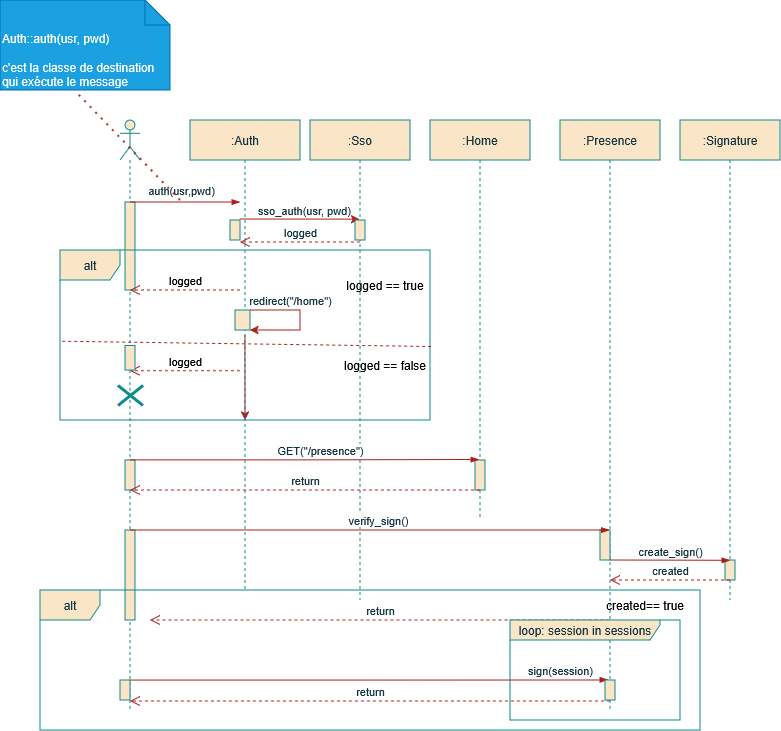

The diagram above was exported from draw.io. Its source (the exported page's mxGraphModel, read from the mxfile embedded in the PNG):
<mxGraphModel dx="697" dy="390" grid="1" gridSize="10" guides="1" tooltips="1" connect="1" arrows="1" fold="1" page="1" pageScale="1" pageWidth="827" pageHeight="1169" math="0" shadow="0">
  <root>
    <mxCell id="WIyWlLk6GJQsqaUBKTNV-0" />
    <mxCell id="WIyWlLk6GJQsqaUBKTNV-1" parent="WIyWlLk6GJQsqaUBKTNV-0" />
    <mxCell id="a_G55bwIaPAo4lLbhP7K-24" edge="1" parent="WIyWlLk6GJQsqaUBKTNV-1" style="edgeStyle=elbowEdgeStyle;rounded=0;orthogonalLoop=1;jettySize=auto;html=1;elbow=vertical;curved=0;strokeColor=#A8201A;fontColor=#143642;fillColor=#FAE5C7;">
      <mxGeometry relative="1" as="geometry">
        <mxPoint x="349.8103448275863" y="299" as="sourcePoint" />
        <mxPoint x="469.5000000000002" y="299" as="targetPoint" />
      </mxGeometry>
    </mxCell>
    <mxCell id="a_G55bwIaPAo4lLbhP7K-25" connectable="0" parent="a_G55bwIaPAo4lLbhP7K-24" style="edgeLabel;html=1;align=center;verticalAlign=middle;resizable=0;points=[];strokeColor=#0F8B8D;fontColor=#143642;fillColor=#FAE5C7;" value="sso_auth(usr, pwd)" vertex="1">
      <mxGeometry relative="1" x="-0.3497" as="geometry">
        <mxPoint x="25" y="-9" as="offset" />
      </mxGeometry>
    </mxCell>
    <mxCell id="a_G55bwIaPAo4lLbhP7K-68" edge="1" parent="WIyWlLk6GJQsqaUBKTNV-1" source="a_G55bwIaPAo4lLbhP7K-12" style="edgeStyle=elbowEdgeStyle;rounded=0;orthogonalLoop=1;jettySize=auto;html=1;elbow=vertical;curved=0;strokeColor=#A8201A;fontColor=#143642;fillColor=#FAE5C7;" target="a_G55bwIaPAo4lLbhP7K-30">
      <mxGeometry relative="1" as="geometry" />
    </mxCell>
    <mxCell id="a_G55bwIaPAo4lLbhP7K-12" parent="WIyWlLk6GJQsqaUBKTNV-1" style="shape=umlLifeline;perimeter=lifelinePerimeter;whiteSpace=wrap;html=1;container=1;dropTarget=0;collapsible=0;recursiveResize=0;outlineConnect=0;portConstraint=eastwest;newEdgeStyle={&quot;edgeStyle&quot;:&quot;elbowEdgeStyle&quot;,&quot;elbow&quot;:&quot;vertical&quot;,&quot;curved&quot;:0,&quot;rounded&quot;:0};strokeColor=#0F8B8D;fontColor=#143642;fillColor=#FAE5C7;" value=":Auth" vertex="1">
      <mxGeometry height="470" width="110" x="300" y="200" as="geometry" />
    </mxCell>
    <mxCell id="a_G55bwIaPAo4lLbhP7K-42" parent="a_G55bwIaPAo4lLbhP7K-12" style="html=1;points=[[0,0,0,0,5],[0,1,0,0,-5],[1,0,0,0,5],[1,1,0,0,-5]];perimeter=orthogonalPerimeter;outlineConnect=0;targetShapes=umlLifeline;portConstraint=eastwest;newEdgeStyle={&quot;curved&quot;:0,&quot;rounded&quot;:0};strokeColor=#0F8B8D;fontColor=#143642;fillColor=#FAE5C7;" value="" vertex="1">
      <mxGeometry height="20" width="15" x="45" y="190" as="geometry" />
    </mxCell>
    <mxCell id="a_G55bwIaPAo4lLbhP7K-71" edge="1" parent="a_G55bwIaPAo4lLbhP7K-12" source="a_G55bwIaPAo4lLbhP7K-42" style="endArrow=classic;html=1;rounded=0;strokeColor=#A8201A;fontColor=#143642;fillColor=#FAE5C7;" target="a_G55bwIaPAo4lLbhP7K-42" value="">
      <mxGeometry height="50" relative="1" width="50" as="geometry">
        <Array as="points">
          <mxPoint x="110" y="200" />
        </Array>
        <mxPoint x="30" y="250" as="sourcePoint" />
        <mxPoint x="80" y="200" as="targetPoint" />
      </mxGeometry>
    </mxCell>
    <mxCell id="a_G55bwIaPAo4lLbhP7K-72" connectable="0" parent="a_G55bwIaPAo4lLbhP7K-71" style="edgeLabel;html=1;align=center;verticalAlign=middle;resizable=0;points=[];strokeColor=#0F8B8D;fontColor=#143642;fillColor=#FAE5C7;" value="redirect(&quot;/home&quot;)" vertex="1">
      <mxGeometry relative="1" x="-0.506" as="geometry">
        <mxPoint x="10" y="-10" as="offset" />
      </mxGeometry>
    </mxCell>
    <mxCell id="a_G55bwIaPAo4lLbhP7K-13" parent="WIyWlLk6GJQsqaUBKTNV-1" style="shape=umlLifeline;perimeter=lifelinePerimeter;whiteSpace=wrap;html=1;container=1;dropTarget=0;collapsible=0;recursiveResize=0;outlineConnect=0;portConstraint=eastwest;newEdgeStyle={&quot;edgeStyle&quot;:&quot;elbowEdgeStyle&quot;,&quot;elbow&quot;:&quot;vertical&quot;,&quot;curved&quot;:0,&quot;rounded&quot;:0};strokeColor=#0F8B8D;fontColor=#143642;fillColor=#FAE5C7;" value=":Sso" vertex="1">
      <mxGeometry height="480" width="100" x="420" y="200" as="geometry" />
    </mxCell>
    <mxCell id="a_G55bwIaPAo4lLbhP7K-43" parent="a_G55bwIaPAo4lLbhP7K-13" style="html=1;points=[[0,0,0,0,5],[0,1,0,0,-5],[1,0,0,0,5],[1,1,0,0,-5]];perimeter=orthogonalPerimeter;outlineConnect=0;targetShapes=umlLifeline;portConstraint=eastwest;newEdgeStyle={&quot;curved&quot;:0,&quot;rounded&quot;:0};strokeColor=#0F8B8D;fontColor=#143642;fillColor=#FAE5C7;" value="" vertex="1">
      <mxGeometry height="20" width="10" x="45" y="100" as="geometry" />
    </mxCell>
    <mxCell id="a_G55bwIaPAo4lLbhP7K-14" parent="WIyWlLk6GJQsqaUBKTNV-1" style="shape=umlLifeline;perimeter=lifelinePerimeter;whiteSpace=wrap;html=1;container=1;dropTarget=0;collapsible=0;recursiveResize=0;outlineConnect=0;portConstraint=eastwest;newEdgeStyle={&quot;edgeStyle&quot;:&quot;elbowEdgeStyle&quot;,&quot;elbow&quot;:&quot;vertical&quot;,&quot;curved&quot;:0,&quot;rounded&quot;:0};strokeColor=#0F8B8D;fontColor=#143642;fillColor=#FAE5C7;" value=":Home" vertex="1">
      <mxGeometry height="400" width="100" x="540" y="200" as="geometry" />
    </mxCell>
    <mxCell id="a_G55bwIaPAo4lLbhP7K-47" parent="a_G55bwIaPAo4lLbhP7K-14" style="html=1;points=[[0,0,0,0,5],[0,1,0,0,-5],[1,0,0,0,5],[1,1,0,0,-5]];perimeter=orthogonalPerimeter;outlineConnect=0;targetShapes=umlLifeline;portConstraint=eastwest;newEdgeStyle={&quot;curved&quot;:0,&quot;rounded&quot;:0};strokeColor=#0F8B8D;fontColor=#143642;fillColor=#FAE5C7;" value="" vertex="1">
      <mxGeometry height="30" width="10" x="45" y="340" as="geometry" />
    </mxCell>
    <mxCell id="a_G55bwIaPAo4lLbhP7K-15" parent="WIyWlLk6GJQsqaUBKTNV-1" style="shape=umlLifeline;perimeter=lifelinePerimeter;whiteSpace=wrap;html=1;container=1;dropTarget=0;collapsible=0;recursiveResize=0;outlineConnect=0;portConstraint=eastwest;newEdgeStyle={&quot;edgeStyle&quot;:&quot;elbowEdgeStyle&quot;,&quot;elbow&quot;:&quot;vertical&quot;,&quot;curved&quot;:0,&quot;rounded&quot;:0};strokeColor=#0F8B8D;fontColor=#143642;fillColor=#FAE5C7;" value=":Presence" vertex="1">
      <mxGeometry height="590" width="100" x="670" y="200" as="geometry" />
    </mxCell>
    <mxCell id="a_G55bwIaPAo4lLbhP7K-55" parent="a_G55bwIaPAo4lLbhP7K-15" style="html=1;points=[[0,0,0,0,5],[0,1,0,0,-5],[1,0,0,0,5],[1,1,0,0,-5]];perimeter=orthogonalPerimeter;outlineConnect=0;targetShapes=umlLifeline;portConstraint=eastwest;newEdgeStyle={&quot;curved&quot;:0,&quot;rounded&quot;:0};strokeColor=#0F8B8D;fontColor=#143642;fillColor=#FAE5C7;" value="" vertex="1">
      <mxGeometry height="30" width="10" x="40" y="410" as="geometry" />
    </mxCell>
    <mxCell id="a_G55bwIaPAo4lLbhP7K-16" parent="WIyWlLk6GJQsqaUBKTNV-1" style="shape=umlLifeline;perimeter=lifelinePerimeter;whiteSpace=wrap;html=1;container=1;dropTarget=0;collapsible=0;recursiveResize=0;outlineConnect=0;portConstraint=eastwest;newEdgeStyle={&quot;edgeStyle&quot;:&quot;elbowEdgeStyle&quot;,&quot;elbow&quot;:&quot;vertical&quot;,&quot;curved&quot;:0,&quot;rounded&quot;:0};strokeColor=#0F8B8D;fontColor=#143642;fillColor=#FAE5C7;" value=":Signature" vertex="1">
      <mxGeometry height="480" width="100" x="790" y="200" as="geometry" />
    </mxCell>
    <mxCell id="a_G55bwIaPAo4lLbhP7K-58" parent="a_G55bwIaPAo4lLbhP7K-16" style="html=1;points=[[0,0,0,0,5],[0,1,0,0,-5],[1,0,0,0,5],[1,1,0,0,-5]];perimeter=orthogonalPerimeter;outlineConnect=0;targetShapes=umlLifeline;portConstraint=eastwest;newEdgeStyle={&quot;curved&quot;:0,&quot;rounded&quot;:0};strokeColor=#0F8B8D;fontColor=#143642;fillColor=#FAE5C7;" value="" vertex="1">
      <mxGeometry height="20" width="10" x="45" y="440" as="geometry" />
    </mxCell>
    <mxCell id="a_G55bwIaPAo4lLbhP7K-17" parent="WIyWlLk6GJQsqaUBKTNV-1" style="shape=umlLifeline;perimeter=lifelinePerimeter;whiteSpace=wrap;html=1;container=1;dropTarget=0;collapsible=0;recursiveResize=0;outlineConnect=0;portConstraint=eastwest;newEdgeStyle={&quot;curved&quot;:0,&quot;rounded&quot;:0};participant=umlActor;strokeColor=#0F8B8D;fontColor=#143642;fillColor=#FAE5C7;" value="" vertex="1">
      <mxGeometry height="590" width="20" x="230" y="200" as="geometry" />
    </mxCell>
    <mxCell id="a_G55bwIaPAo4lLbhP7K-40" parent="a_G55bwIaPAo4lLbhP7K-17" style="html=1;points=[[0,0,0,0,5],[0,1,0,0,-5],[1,0,0,0,5],[1,1,0,0,-5]];perimeter=orthogonalPerimeter;outlineConnect=0;targetShapes=umlLifeline;portConstraint=eastwest;newEdgeStyle={&quot;curved&quot;:0,&quot;rounded&quot;:0};strokeColor=#0F8B8D;fontColor=#143642;fillColor=#FAE5C7;" value="" vertex="1">
      <mxGeometry height="88" width="10" x="5" y="82" as="geometry" />
    </mxCell>
    <mxCell id="a_G55bwIaPAo4lLbhP7K-45" parent="a_G55bwIaPAo4lLbhP7K-17" style="html=1;points=[[0,0,0,0,5],[0,1,0,0,-5],[1,0,0,0,5],[1,1,0,0,-5]];perimeter=orthogonalPerimeter;outlineConnect=0;targetShapes=umlLifeline;portConstraint=eastwest;newEdgeStyle={&quot;curved&quot;:0,&quot;rounded&quot;:0};strokeColor=#0F8B8D;fontColor=#143642;fillColor=#FAE5C7;" value="" vertex="1">
      <mxGeometry height="30" width="10" x="5" y="340" as="geometry" />
    </mxCell>
    <mxCell id="a_G55bwIaPAo4lLbhP7K-57" parent="a_G55bwIaPAo4lLbhP7K-17" style="html=1;points=[[0,0,0,0,5],[0,1,0,0,-5],[1,0,0,0,5],[1,1,0,0,-5]];perimeter=orthogonalPerimeter;outlineConnect=0;targetShapes=umlLifeline;portConstraint=eastwest;newEdgeStyle={&quot;curved&quot;:0,&quot;rounded&quot;:0};strokeColor=#0F8B8D;fontColor=#143642;fillColor=#FAE5C7;" value="" vertex="1">
      <mxGeometry height="90" width="10" x="5" y="410" as="geometry" />
    </mxCell>
    <mxCell id="a_G55bwIaPAo4lLbhP7K-64" parent="a_G55bwIaPAo4lLbhP7K-17" style="html=1;points=[[0,0,0,0,5],[0,1,0,0,-5],[1,0,0,0,5],[1,1,0,0,-5]];perimeter=orthogonalPerimeter;outlineConnect=0;targetShapes=umlLifeline;portConstraint=eastwest;newEdgeStyle={&quot;curved&quot;:0,&quot;rounded&quot;:0};strokeColor=#0F8B8D;fontColor=#143642;fillColor=#FAE5C7;" value="" vertex="1">
      <mxGeometry height="20" width="10" y="560" as="geometry" />
    </mxCell>
    <mxCell id="a_G55bwIaPAo4lLbhP7K-18" edge="1" parent="WIyWlLk6GJQsqaUBKTNV-1" style="edgeStyle=elbowEdgeStyle;fontSize=12;html=1;endArrow=blockThin;endFill=1;rounded=0;strokeColor=#A8201A;fontColor=#143642;fillColor=#FAE5C7;" value="">
      <mxGeometry relative="1" width="160" as="geometry">
        <mxPoint x="239.81034482758628" y="282" as="sourcePoint" />
        <mxPoint x="350" y="282" as="targetPoint" />
      </mxGeometry>
    </mxCell>
    <mxCell id="a_G55bwIaPAo4lLbhP7K-19" connectable="0" parent="a_G55bwIaPAo4lLbhP7K-18" style="edgeLabel;html=1;align=center;verticalAlign=middle;resizable=0;points=[];strokeColor=#0F8B8D;fontColor=#143642;fillColor=#FAE5C7;" value="auth(usr,pwd)" vertex="1">
      <mxGeometry relative="1" x="-0.1333" as="geometry">
        <mxPoint x="3" y="-12" as="offset" />
      </mxGeometry>
    </mxCell>
    <mxCell id="a_G55bwIaPAo4lLbhP7K-20" parent="WIyWlLk6GJQsqaUBKTNV-1" style="shape=note2;boundedLbl=1;whiteSpace=wrap;html=1;size=25;verticalAlign=top;align=left;strokeColor=#006EAF;fontColor=#ffffff;fillColor=#1ba1e2;" value="&lt;div&gt;Auth::auth(usr, pwd)&lt;/div&gt;&lt;div&gt;&lt;br&gt;&lt;/div&gt;c'est la classe de destination qui exécute le message" vertex="1">
      <mxGeometry height="90" width="170" x="110" y="80" as="geometry" />
    </mxCell>
    <mxCell id="a_G55bwIaPAo4lLbhP7K-21" edge="1" parent="WIyWlLk6GJQsqaUBKTNV-1" style="endArrow=none;dashed=1;html=1;dashPattern=1 3;strokeWidth=2;rounded=0;strokeColor=#A8201A;fontColor=#143642;fillColor=#FAE5C7;entryX=0.449;entryY=1.024;entryDx=0;entryDy=0;entryPerimeter=0;" target="a_G55bwIaPAo4lLbhP7K-20" value="">
      <mxGeometry height="50" relative="1" width="50" as="geometry">
        <mxPoint x="290" y="280" as="sourcePoint" />
        <mxPoint x="470" y="220" as="targetPoint" />
      </mxGeometry>
    </mxCell>
    <mxCell id="a_G55bwIaPAo4lLbhP7K-26" edge="1" parent="WIyWlLk6GJQsqaUBKTNV-1" style="html=1;verticalAlign=bottom;endArrow=open;dashed=1;endSize=8;curved=0;rounded=0;strokeColor=#A8201A;fontColor=#143642;fillColor=#FAE5C7;" value="logged">
      <mxGeometry relative="1" as="geometry">
        <mxPoint x="470" y="322" as="sourcePoint" />
        <mxPoint x="349.8103448275863" y="322" as="targetPoint" />
      </mxGeometry>
    </mxCell>
    <mxCell id="a_G55bwIaPAo4lLbhP7K-29" edge="1" parent="WIyWlLk6GJQsqaUBKTNV-1" style="html=1;verticalAlign=bottom;endArrow=open;dashed=1;endSize=8;curved=0;rounded=0;strokeColor=#A8201A;fontColor=#143642;fillColor=#FAE5C7;" value="&lt;span style=&quot;color: light-dark(rgb(0, 0, 0), rgb(128, 255, 0));&quot;&gt;logged&lt;/span&gt;">
      <mxGeometry relative="1" as="geometry">
        <mxPoint x="350" y="370" as="sourcePoint" />
        <mxPoint x="240" y="370" as="targetPoint" />
      </mxGeometry>
    </mxCell>
    <mxCell id="a_G55bwIaPAo4lLbhP7K-30" parent="WIyWlLk6GJQsqaUBKTNV-1" style="shape=umlFrame;whiteSpace=wrap;html=1;pointerEvents=0;strokeColor=#0F8B8D;fontColor=#143642;fillColor=#FAE5C7;" value="alt" vertex="1">
      <mxGeometry height="170" width="370" x="170" y="330" as="geometry" />
    </mxCell>
    <mxCell id="a_G55bwIaPAo4lLbhP7K-31" parent="WIyWlLk6GJQsqaUBKTNV-1" style="text;html=1;whiteSpace=wrap;strokeColor=none;fillColor=none;align=center;verticalAlign=middle;rounded=0;fontColor=#143642;" value="&lt;span style=&quot;color: light-dark(rgb(0, 0, 0), rgb(255, 0, 0));&quot;&gt;logged == false&lt;/span&gt;" vertex="1">
      <mxGeometry height="30" width="90" x="450" y="430" as="geometry" />
    </mxCell>
    <mxCell id="a_G55bwIaPAo4lLbhP7K-32" edge="1" parent="WIyWlLk6GJQsqaUBKTNV-1" style="endArrow=none;dashed=1;html=1;rounded=0;strokeColor=#A8201A;fontColor=#143642;fillColor=#FAE5C7;exitX=0.006;exitY=0.649;exitDx=0;exitDy=0;exitPerimeter=0;entryX=1.003;entryY=0.67;entryDx=0;entryDy=0;entryPerimeter=0;" value="">
      <mxGeometry height="50" relative="1" width="50" as="geometry">
        <mxPoint x="172.22000000000014" y="421.2500000000001" as="sourcePoint" />
        <mxPoint x="541.1099999999999" y="426.5" as="targetPoint" />
      </mxGeometry>
    </mxCell>
    <mxCell id="a_G55bwIaPAo4lLbhP7K-34" parent="WIyWlLk6GJQsqaUBKTNV-1" style="text;html=1;whiteSpace=wrap;strokeColor=none;fillColor=none;align=center;verticalAlign=middle;rounded=0;fontColor=#143642;" value="&lt;span style=&quot;color: light-dark(rgb(0, 0, 0), rgb(128, 255, 0));&quot;&gt;created&lt;span style=&quot;color: light-dark(rgb(0, 0, 0), rgb(128, 255, 0));&quot;&gt;== true&lt;/span&gt;&lt;/span&gt;" vertex="1">
      <mxGeometry height="30" width="90" x="710" y="670" as="geometry" />
    </mxCell>
    <mxCell id="a_G55bwIaPAo4lLbhP7K-35" edge="1" parent="WIyWlLk6GJQsqaUBKTNV-1" style="html=1;verticalAlign=bottom;endArrow=open;dashed=1;endSize=8;curved=0;rounded=0;strokeColor=#A8201A;fontColor=#143642;fillColor=#FAE5C7;" value="&lt;span style=&quot;color: light-dark(rgb(0, 0, 0), rgb(255, 0, 0));&quot;&gt;logged&lt;/span&gt;">
      <mxGeometry relative="1" as="geometry">
        <mxPoint x="350" y="450.65999999999997" as="sourcePoint" />
        <mxPoint x="240" y="450.65999999999997" as="targetPoint" />
      </mxGeometry>
    </mxCell>
    <mxCell id="a_G55bwIaPAo4lLbhP7K-36" parent="WIyWlLk6GJQsqaUBKTNV-1" style="shape=umlDestroy;whiteSpace=wrap;html=1;strokeWidth=3;targetShapes=umlLifeline;strokeColor=light-dark(#0F8B8D,#FF0000);fontColor=#143642;fillColor=#FAE5C7;" value="" vertex="1">
      <mxGeometry height="20" width="25" x="227.5" y="465" as="geometry" />
    </mxCell>
    <mxCell id="a_G55bwIaPAo4lLbhP7K-37" edge="1" parent="WIyWlLk6GJQsqaUBKTNV-1" style="edgeStyle=elbowEdgeStyle;fontSize=12;html=1;endArrow=blockThin;endFill=1;rounded=0;strokeColor=#A8201A;fontColor=#143642;fillColor=#FAE5C7;entryX=0.49;entryY=0.849;entryDx=0;entryDy=0;entryPerimeter=0;" target="a_G55bwIaPAo4lLbhP7K-14" value="">
      <mxGeometry relative="1" width="160" as="geometry">
        <mxPoint x="240" y="540" as="sourcePoint" />
        <mxPoint x="400" y="540" as="targetPoint" />
      </mxGeometry>
    </mxCell>
    <mxCell id="a_G55bwIaPAo4lLbhP7K-38" connectable="0" parent="a_G55bwIaPAo4lLbhP7K-37" style="edgeLabel;html=1;align=center;verticalAlign=middle;resizable=0;points=[];strokeColor=#0F8B8D;fontColor=#143642;fillColor=#FAE5C7;" value="GET(&quot;/presence&quot;)" vertex="1">
      <mxGeometry relative="1" x="0.5602" y="-1" as="geometry">
        <mxPoint x="-82" y="-11" as="offset" />
      </mxGeometry>
    </mxCell>
    <mxCell id="a_G55bwIaPAo4lLbhP7K-39" edge="1" parent="WIyWlLk6GJQsqaUBKTNV-1" style="html=1;verticalAlign=bottom;endArrow=open;dashed=1;endSize=8;curved=0;rounded=0;strokeColor=#A8201A;fontColor=#143642;fillColor=#FAE5C7;" target="a_G55bwIaPAo4lLbhP7K-17" value="return">
      <mxGeometry relative="1" as="geometry">
        <mxPoint x="590" y="570" as="sourcePoint" />
        <mxPoint x="510" y="570" as="targetPoint" />
      </mxGeometry>
    </mxCell>
    <mxCell id="a_G55bwIaPAo4lLbhP7K-41" parent="WIyWlLk6GJQsqaUBKTNV-1" style="html=1;points=[[0,0,0,0,5],[0,1,0,0,-5],[1,0,0,0,5],[1,1,0,0,-5]];perimeter=orthogonalPerimeter;outlineConnect=0;targetShapes=umlLifeline;portConstraint=eastwest;newEdgeStyle={&quot;curved&quot;:0,&quot;rounded&quot;:0};strokeColor=#0F8B8D;fontColor=#143642;fillColor=#FAE5C7;" value="" vertex="1">
      <mxGeometry height="24.5" width="10" x="235" y="425.5" as="geometry" />
    </mxCell>
    <mxCell id="a_G55bwIaPAo4lLbhP7K-44" parent="WIyWlLk6GJQsqaUBKTNV-1" style="html=1;points=[[0,0,0,0,5],[0,1,0,0,-5],[1,0,0,0,5],[1,1,0,0,-5]];perimeter=orthogonalPerimeter;outlineConnect=0;targetShapes=umlLifeline;portConstraint=eastwest;newEdgeStyle={&quot;curved&quot;:0,&quot;rounded&quot;:0};strokeColor=#0F8B8D;fontColor=#143642;fillColor=#FAE5C7;" value="" vertex="1">
      <mxGeometry height="20" width="10" x="340" y="300" as="geometry" />
    </mxCell>
    <mxCell id="a_G55bwIaPAo4lLbhP7K-49" edge="1" parent="WIyWlLk6GJQsqaUBKTNV-1" style="edgeStyle=elbowEdgeStyle;fontSize=12;html=1;endArrow=blockThin;endFill=1;rounded=0;strokeColor=#A8201A;fontColor=#143642;fillColor=#FAE5C7;elbow=vertical;" target="a_G55bwIaPAo4lLbhP7K-15" value="">
      <mxGeometry relative="1" width="160" as="geometry">
        <Array as="points">
          <mxPoint x="480" y="610" />
        </Array>
        <mxPoint x="240" y="610" as="sourcePoint" />
        <mxPoint x="400" y="610" as="targetPoint" />
      </mxGeometry>
    </mxCell>
    <mxCell id="a_G55bwIaPAo4lLbhP7K-50" connectable="0" parent="a_G55bwIaPAo4lLbhP7K-49" style="edgeLabel;html=1;align=center;verticalAlign=middle;resizable=0;points=[];strokeColor=#0F8B8D;fontColor=#143642;fillColor=#FAE5C7;" value="verify_sign()" vertex="1">
      <mxGeometry relative="1" x="0.0348" y="-3" as="geometry">
        <mxPoint y="-13" as="offset" />
      </mxGeometry>
    </mxCell>
    <mxCell id="a_G55bwIaPAo4lLbhP7K-51" edge="1" parent="WIyWlLk6GJQsqaUBKTNV-1" style="edgeStyle=elbowEdgeStyle;fontSize=12;html=1;endArrow=blockThin;endFill=1;rounded=0;strokeColor=#A8201A;fontColor=#143642;fillColor=#FAE5C7;elbow=vertical;" value="">
      <mxGeometry relative="1" width="160" as="geometry">
        <mxPoint x="720" y="640" as="sourcePoint" />
        <mxPoint x="840" y="640" as="targetPoint" />
      </mxGeometry>
    </mxCell>
    <mxCell id="a_G55bwIaPAo4lLbhP7K-52" connectable="0" parent="a_G55bwIaPAo4lLbhP7K-51" style="edgeLabel;html=1;align=center;verticalAlign=middle;resizable=0;points=[];strokeColor=#0F8B8D;fontColor=#143642;fillColor=#FAE5C7;" value="create_sign()" vertex="1">
      <mxGeometry relative="1" x="-0.3718" y="2" as="geometry">
        <mxPoint x="22" y="-8" as="offset" />
      </mxGeometry>
    </mxCell>
    <mxCell id="a_G55bwIaPAo4lLbhP7K-53" edge="1" parent="WIyWlLk6GJQsqaUBKTNV-1" style="html=1;verticalAlign=bottom;endArrow=open;dashed=1;endSize=8;curved=0;rounded=0;strokeColor=#A8201A;fontColor=#143642;fillColor=#FAE5C7;" value="created">
      <mxGeometry relative="1" as="geometry">
        <mxPoint x="840" y="660" as="sourcePoint" />
        <mxPoint x="720" y="660" as="targetPoint" />
      </mxGeometry>
    </mxCell>
    <mxCell id="a_G55bwIaPAo4lLbhP7K-54" edge="1" parent="WIyWlLk6GJQsqaUBKTNV-1" source="a_G55bwIaPAo4lLbhP7K-15" style="html=1;verticalAlign=bottom;endArrow=open;dashed=1;endSize=8;curved=0;rounded=0;strokeColor=#A8201A;fontColor=#143642;fillColor=#FAE5C7;" value="return">
      <mxGeometry relative="1" as="geometry">
        <mxPoint x="710" y="670" as="sourcePoint" />
        <mxPoint x="260" y="700" as="targetPoint" />
      </mxGeometry>
    </mxCell>
    <mxCell id="a_G55bwIaPAo4lLbhP7K-59" parent="WIyWlLk6GJQsqaUBKTNV-1" style="shape=umlFrame;whiteSpace=wrap;html=1;pointerEvents=0;strokeColor=#0F8B8D;fontColor=#143642;fillColor=#FAE5C7;width=150;height=20;" value="loop: session in sessions" vertex="1">
      <mxGeometry height="100" width="170" x="620" y="700" as="geometry" />
    </mxCell>
    <mxCell id="a_G55bwIaPAo4lLbhP7K-61" edge="1" parent="WIyWlLk6GJQsqaUBKTNV-1" style="edgeStyle=elbowEdgeStyle;fontSize=12;html=1;endArrow=blockThin;endFill=1;rounded=0;strokeColor=#A8201A;fontColor=#143642;fillColor=#FAE5C7;entryX=0.48;entryY=0.949;entryDx=0;entryDy=0;entryPerimeter=0;" target="a_G55bwIaPAo4lLbhP7K-15" value="">
      <mxGeometry relative="1" width="160" as="geometry">
        <mxPoint x="240" y="760" as="sourcePoint" />
        <mxPoint x="400" y="760" as="targetPoint" />
      </mxGeometry>
    </mxCell>
    <mxCell id="a_G55bwIaPAo4lLbhP7K-62" connectable="0" parent="a_G55bwIaPAo4lLbhP7K-61" style="edgeLabel;html=1;align=center;verticalAlign=middle;resizable=0;points=[];strokeColor=#0F8B8D;fontColor=#143642;fillColor=#FAE5C7;" value="sign(session)" vertex="1">
      <mxGeometry relative="1" x="0.1555" as="geometry">
        <mxPoint x="154" y="-10" as="offset" />
      </mxGeometry>
    </mxCell>
    <mxCell id="a_G55bwIaPAo4lLbhP7K-63" edge="1" parent="WIyWlLk6GJQsqaUBKTNV-1" style="html=1;verticalAlign=bottom;endArrow=open;dashed=1;endSize=8;curved=0;rounded=0;strokeColor=#A8201A;fontColor=#143642;fillColor=#FAE5C7;" target="a_G55bwIaPAo4lLbhP7K-17" value="return">
      <mxGeometry relative="1" as="geometry">
        <mxPoint x="720" y="781" as="sourcePoint" />
        <mxPoint x="260" y="781" as="targetPoint" />
      </mxGeometry>
    </mxCell>
    <mxCell id="a_G55bwIaPAo4lLbhP7K-65" parent="WIyWlLk6GJQsqaUBKTNV-1" style="html=1;points=[[0,0,0,0,5],[0,1,0,0,-5],[1,0,0,0,5],[1,1,0,0,-5]];perimeter=orthogonalPerimeter;outlineConnect=0;targetShapes=umlLifeline;portConstraint=eastwest;newEdgeStyle={&quot;curved&quot;:0,&quot;rounded&quot;:0};strokeColor=#0F8B8D;fontColor=#143642;fillColor=#FAE5C7;" value="" vertex="1">
      <mxGeometry height="20" width="10" x="715" y="760" as="geometry" />
    </mxCell>
    <mxCell id="a_G55bwIaPAo4lLbhP7K-66" parent="WIyWlLk6GJQsqaUBKTNV-1" style="shape=umlFrame;whiteSpace=wrap;html=1;pointerEvents=0;strokeColor=#0F8B8D;fontColor=#143642;fillColor=#FAE5C7;" value="alt" vertex="1">
      <mxGeometry height="140" width="660" x="150" y="670" as="geometry" />
    </mxCell>
    <mxCell id="a_G55bwIaPAo4lLbhP7K-67" parent="WIyWlLk6GJQsqaUBKTNV-1" style="text;html=1;whiteSpace=wrap;strokeColor=none;fillColor=none;align=center;verticalAlign=middle;rounded=0;fontColor=#143642;" value="&lt;span style=&quot;color: light-dark(rgb(0, 0, 0), rgb(128, 255, 0));&quot;&gt;logged == true&lt;/span&gt;" vertex="1">
      <mxGeometry height="30" width="90" x="450" y="350" as="geometry" />
    </mxCell>
  </root>
</mxGraphModel>